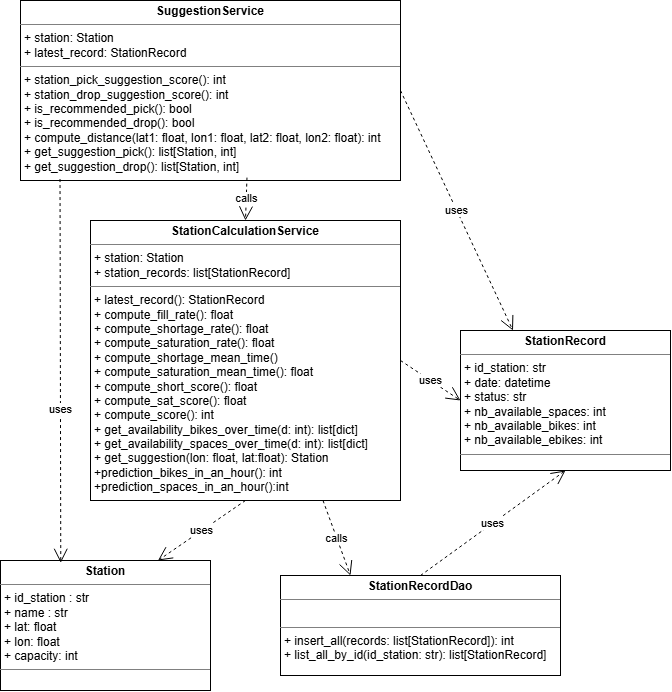

The diagram above was exported from draw.io. Its source (the exported page's mxGraphModel, read from the mxfile embedded in the PNG):
<mxGraphModel dx="1414" dy="783" grid="1" gridSize="10" guides="1" tooltips="1" connect="1" arrows="1" fold="1" page="1" pageScale="1" pageWidth="827" pageHeight="1169" math="0" shadow="0">
  <root>
    <mxCell id="0" />
    <mxCell id="1" parent="0" />
    <mxCell id="kk_36oeB8rZHC2yUcaXV-107" parent="1" style="verticalAlign=top;align=left;overflow=fill;html=1;whiteSpace=wrap;" value="&lt;p style=&quot;margin:0px;margin-top:4px;text-align:center;&quot;&gt;&lt;b&gt;StationCalculationService&lt;/b&gt;&lt;/p&gt;&lt;hr size=&quot;1&quot; style=&quot;border-style:solid;&quot;&gt;&lt;p style=&quot;margin:0px;margin-left:4px;&quot;&gt;+ station: Station&lt;/p&gt;&lt;p style=&quot;margin:0px;margin-left:4px;&quot;&gt;+ station_records: list[StationRecord]&lt;/p&gt;&lt;hr size=&quot;1&quot; style=&quot;border-style:solid;&quot;&gt;&lt;p style=&quot;margin:0px;margin-left:4px;&quot;&gt;+ latest_record(): StationRecord&lt;/p&gt;&lt;p style=&quot;margin:0px;margin-left:4px;&quot;&gt;+ compute_fill_rate(): float&lt;/p&gt;&lt;p style=&quot;margin:0px;margin-left:4px;&quot;&gt;+ compute_shortage_rate(&lt;span style=&quot;background-color: transparent; color: light-dark(rgb(0, 0, 0), rgb(255, 255, 255));&quot;&gt;): float&lt;/span&gt;&lt;/p&gt;&lt;p style=&quot;margin:0px;margin-left:4px;&quot;&gt;+ compute_saturation_rate(&lt;span style=&quot;background-color: transparent; color: light-dark(rgb(0, 0, 0), rgb(255, 255, 255));&quot;&gt;): float&lt;/span&gt;&lt;/p&gt;&lt;p style=&quot;margin:0px;margin-left:4px;&quot;&gt;+ compute_shortage_mean_time()&lt;/p&gt;&lt;p style=&quot;margin:0px;margin-left:4px;&quot;&gt;+ compute_saturation_mean_time(): float&lt;/p&gt;&lt;p style=&quot;margin:0px;margin-left:4px;&quot;&gt;+ compute_short_score(): float&lt;/p&gt;&lt;p style=&quot;margin:0px;margin-left:4px;&quot;&gt;+ compute_sat_score(): float&lt;/p&gt;&lt;p style=&quot;margin:0px;margin-left:4px;&quot;&gt;+ compute_score(): int&lt;/p&gt;&lt;p style=&quot;margin:0px;margin-left:4px;&quot;&gt;+ get_availability_bikes_over_time(d: int): list[dict]&lt;/p&gt;&lt;p style=&quot;margin:0px;margin-left:4px;&quot;&gt;+ get_availability_spaces_over_time(d: int): list[dict]&lt;/p&gt;&lt;p style=&quot;margin:0px;margin-left:4px;&quot;&gt;+ get_suggestion(lon: float, lat:float): Station&lt;/p&gt;&lt;p style=&quot;margin:0px;margin-left:4px;&quot;&gt;+prediction_bikes_in_an_hour(): int&lt;/p&gt;&lt;p style=&quot;margin:0px;margin-left:4px;&quot;&gt;+prediction_spaces_in_an_hour():int&lt;/p&gt;" vertex="1">
      <mxGeometry height="280" width="310" x="300" y="290" as="geometry" />
    </mxCell>
    <mxCell id="kk_36oeB8rZHC2yUcaXV-108" parent="1" style="verticalAlign=top;align=left;overflow=fill;html=1;whiteSpace=wrap;" value="&lt;p style=&quot;margin:0px;margin-top:4px;text-align:center;&quot;&gt;&lt;b&gt;SuggestionService&lt;/b&gt;&lt;/p&gt;&lt;hr size=&quot;1&quot; style=&quot;border-style:solid;&quot;&gt;&lt;p style=&quot;margin:0px;margin-left:4px;&quot;&gt;+ station: Station&lt;/p&gt;&lt;p style=&quot;margin:0px;margin-left:4px;&quot;&gt;+ latest_record: StationRecord&lt;/p&gt;&lt;hr size=&quot;1&quot; style=&quot;border-style:solid;&quot;&gt;&lt;p style=&quot;margin:0px;margin-left:4px;&quot;&gt;+ station_pick_suggestion_score(): int&lt;/p&gt;&lt;p style=&quot;margin:0px;margin-left:4px;&quot;&gt;+ station_drop_suggestion_score(): int&lt;/p&gt;&lt;p style=&quot;margin:0px;margin-left:4px;&quot;&gt;+ is_recommended_pick(): bool&lt;/p&gt;&lt;p style=&quot;margin:0px;margin-left:4px;&quot;&gt;+ is_recommended_drop(): bool&lt;/p&gt;&lt;p style=&quot;margin:0px;margin-left:4px;&quot;&gt;+ compute_distance(lat1: float, lon1: float, lat2: float, lon2: float): int&lt;/p&gt;&lt;p style=&quot;margin:0px;margin-left:4px;&quot;&gt;+ get_suggestion_pick(): list[Station, int]&lt;/p&gt;&lt;p style=&quot;margin:0px;margin-left:4px;&quot;&gt;+ get_suggestion_drop(): list[Station, int]&lt;/p&gt;" vertex="1">
      <mxGeometry height="180" width="380" x="230" y="70" as="geometry" />
    </mxCell>
    <mxCell id="kk_36oeB8rZHC2yUcaXV-109" parent="1" style="verticalAlign=top;align=left;overflow=fill;html=1;whiteSpace=wrap;" value="&lt;p style=&quot;margin:0px;margin-top:4px;text-align:center;&quot;&gt;&lt;b&gt;StationRecord&lt;/b&gt;&lt;/p&gt;&lt;hr size=&quot;1&quot; style=&quot;border-style:solid;&quot;&gt;&lt;p style=&quot;margin: 0px 0px 0px 4px;&quot;&gt;+ id_station: str&lt;/p&gt;&lt;p style=&quot;margin: 0px 0px 0px 4px;&quot;&gt;+ date: datetime&lt;/p&gt;&lt;p style=&quot;margin: 0px 0px 0px 4px;&quot;&gt;+ status: str&lt;/p&gt;&lt;p style=&quot;margin: 0px 0px 0px 4px;&quot;&gt;+ nb_available_spaces: int&lt;/p&gt;&lt;p style=&quot;margin: 0px 0px 0px 4px;&quot;&gt;+ nb_available_bikes: int&lt;/p&gt;&lt;p style=&quot;margin: 0px 0px 0px 4px;&quot;&gt;+ nb_available_ebikes: int&lt;/p&gt;&lt;hr size=&quot;1&quot; style=&quot;border-style:solid;&quot;&gt;&lt;p style=&quot;margin:0px;margin-left:4px;&quot;&gt;&lt;br&gt;&lt;/p&gt;" vertex="1">
      <mxGeometry height="140" width="210" x="670" y="400" as="geometry" />
    </mxCell>
    <mxCell id="kk_36oeB8rZHC2yUcaXV-110" parent="1" style="verticalAlign=top;align=left;overflow=fill;html=1;whiteSpace=wrap;" value="&lt;p style=&quot;margin:0px;margin-top:4px;text-align:center;&quot;&gt;&lt;b&gt;Station&lt;/b&gt;&lt;/p&gt;&lt;hr size=&quot;1&quot; style=&quot;border-style:solid;&quot;&gt;&lt;p style=&quot;margin:0px;margin-left:4px;&quot;&gt;+ id_station : str&lt;/p&gt;&lt;p style=&quot;margin:0px;margin-left:4px;&quot;&gt;+ name : str&lt;/p&gt;&lt;p style=&quot;margin:0px;margin-left:4px;&quot;&gt;+ lat: float&lt;/p&gt;&lt;p style=&quot;margin:0px;margin-left:4px;&quot;&gt;+ lon: float&lt;/p&gt;&lt;p style=&quot;margin:0px;margin-left:4px;&quot;&gt;+ capacity: int&lt;/p&gt;&lt;hr size=&quot;1&quot; style=&quot;border-style:solid;&quot;&gt;" vertex="1">
      <mxGeometry height="130" width="210" x="210" y="630" as="geometry" />
    </mxCell>
    <mxCell id="kk_36oeB8rZHC2yUcaXV-111" parent="1" style="verticalAlign=top;align=left;overflow=fill;html=1;whiteSpace=wrap;" value="&lt;p style=&quot;margin:0px;margin-top:4px;text-align:center;&quot;&gt;&lt;b&gt;StationRecordDao&lt;/b&gt;&lt;/p&gt;&lt;hr size=&quot;1&quot; style=&quot;border-style:solid;&quot;&gt;&lt;p style=&quot;margin:0px;margin-left:4px;&quot;&gt;&lt;br&gt;&lt;/p&gt;&lt;hr size=&quot;1&quot; style=&quot;border-style:solid;&quot;&gt;&lt;p style=&quot;margin:0px;margin-left:4px;&quot;&gt;+ insert_all(records: list[StationRecord]): int&lt;/p&gt;&lt;p style=&quot;margin:0px;margin-left:4px;&quot;&gt;+ list_all_by_id(id_station: str): list[StationRecord]&lt;/p&gt;" vertex="1">
      <mxGeometry height="100" width="280" x="490" y="645" as="geometry" />
    </mxCell>
    <mxCell id="kk_36oeB8rZHC2yUcaXV-112" edge="1" parent="1" source="kk_36oeB8rZHC2yUcaXV-108" style="endArrow=open;endSize=12;dashed=1;html=1;rounded=0;exitX=0.596;exitY=0.984;exitDx=0;exitDy=0;entryX=0.5;entryY=0;entryDx=0;entryDy=0;exitPerimeter=0;" target="kk_36oeB8rZHC2yUcaXV-107" value="calls">
      <mxGeometry relative="1" width="160" as="geometry">
        <mxPoint x="440" y="270" as="sourcePoint" />
        <mxPoint x="510" y="475" as="targetPoint" />
      </mxGeometry>
    </mxCell>
    <mxCell id="kk_36oeB8rZHC2yUcaXV-113" edge="1" parent="1" source="kk_36oeB8rZHC2yUcaXV-107" style="endArrow=open;endSize=12;dashed=1;html=1;rounded=0;exitX=0.75;exitY=1;exitDx=0;exitDy=0;entryX=0.25;entryY=0;entryDx=0;entryDy=0;" target="kk_36oeB8rZHC2yUcaXV-111" value="calls">
      <mxGeometry relative="1" width="160" as="geometry">
        <mxPoint x="710" y="590" as="sourcePoint" />
        <mxPoint x="780" y="795" as="targetPoint" />
      </mxGeometry>
    </mxCell>
    <mxCell id="kk_36oeB8rZHC2yUcaXV-114" edge="1" parent="1" source="kk_36oeB8rZHC2yUcaXV-107" style="endArrow=open;endSize=12;dashed=1;html=1;rounded=0;exitX=1;exitY=0.5;exitDx=0;exitDy=0;entryX=0;entryY=0.5;entryDx=0;entryDy=0;" target="kk_36oeB8rZHC2yUcaXV-109" value="uses">
      <mxGeometry relative="1" width="160" x="-0.0029" as="geometry">
        <mxPoint as="offset" />
        <mxPoint x="580" y="600" as="sourcePoint" />
        <mxPoint x="650" y="805" as="targetPoint" />
      </mxGeometry>
    </mxCell>
    <mxCell id="kk_36oeB8rZHC2yUcaXV-115" edge="1" parent="1" source="kk_36oeB8rZHC2yUcaXV-108" style="endArrow=open;endSize=12;dashed=1;html=1;rounded=0;exitX=0.104;exitY=0.992;exitDx=0;exitDy=0;exitPerimeter=0;entryX=0.287;entryY=0.018;entryDx=0;entryDy=0;entryPerimeter=0;" target="kk_36oeB8rZHC2yUcaXV-110" value="uses">
      <mxGeometry relative="1" width="160" x="0.1986" as="geometry">
        <mxPoint as="offset" />
        <Array as="points" />
        <mxPoint x="330" y="620" as="sourcePoint" />
        <mxPoint x="270" y="710" as="targetPoint" />
      </mxGeometry>
    </mxCell>
    <mxCell id="kk_36oeB8rZHC2yUcaXV-116" edge="1" parent="1" source="kk_36oeB8rZHC2yUcaXV-108" style="endArrow=open;endSize=12;dashed=1;html=1;rounded=0;exitX=1;exitY=0.5;exitDx=0;exitDy=0;entryX=0.25;entryY=0;entryDx=0;entryDy=0;" target="kk_36oeB8rZHC2yUcaXV-109" value="uses">
      <mxGeometry relative="1" width="160" x="-0.0029" as="geometry">
        <mxPoint as="offset" />
        <mxPoint x="420" y="620" as="sourcePoint" />
        <mxPoint x="490" y="825" as="targetPoint" />
      </mxGeometry>
    </mxCell>
    <mxCell id="kk_36oeB8rZHC2yUcaXV-117" edge="1" parent="1" source="kk_36oeB8rZHC2yUcaXV-107" style="endArrow=open;endSize=12;dashed=1;html=1;rounded=0;exitX=0.5;exitY=1;exitDx=0;exitDy=0;entryX=0.75;entryY=0;entryDx=0;entryDy=0;" target="kk_36oeB8rZHC2yUcaXV-110" value="uses">
      <mxGeometry relative="1" width="160" x="-0.0029" as="geometry">
        <mxPoint as="offset" />
        <mxPoint x="500" y="690" as="sourcePoint" />
        <mxPoint x="570" y="895" as="targetPoint" />
      </mxGeometry>
    </mxCell>
    <mxCell id="kk_36oeB8rZHC2yUcaXV-118" edge="1" parent="1" source="kk_36oeB8rZHC2yUcaXV-111" style="endArrow=open;endSize=12;dashed=1;html=1;rounded=0;exitX=0.5;exitY=0;exitDx=0;exitDy=0;entryX=0.5;entryY=1;entryDx=0;entryDy=0;" target="kk_36oeB8rZHC2yUcaXV-109" value="uses">
      <mxGeometry relative="1" width="160" x="-0.0029" as="geometry">
        <mxPoint as="offset" />
        <mxPoint x="140" y="740" as="sourcePoint" />
        <mxPoint x="70" y="875" as="targetPoint" />
      </mxGeometry>
    </mxCell>
  </root>
</mxGraphModel>